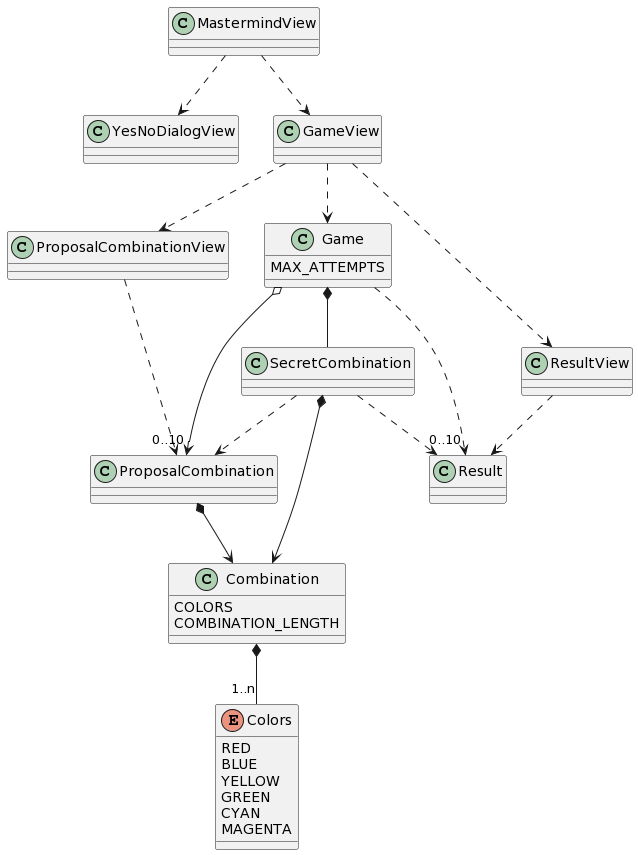

The diagram above was rendered by PlantUML. Its source (embedded in the PNG):
@startuml
MastermindView ..> YesNoDialogView
MastermindView ..> GameView
GameView ..> Game
GameView ..> ProposalCombinationView
GameView ..> ResultView
ProposalCombinationView ..> ProposalCombination
ResultView ..> Result
Game *-- SecretCombination
Game o-> "0..10" ProposalCombination
Game ..> "0..10" Result
Game : MAX_ATTEMPTS

SecretCombination ..> ProposalCombination
SecretCombination *--> Combination
SecretCombination ..> Result
ProposalCombination *--> Combination
Combination : COLORS
Combination : COMBINATION_LENGTH
Combination *-- "1..n" Colors
enum Colors {
  RED
  BLUE
  YELLOW
  GREEN
  CYAN
  MAGENTA
}
@enduml